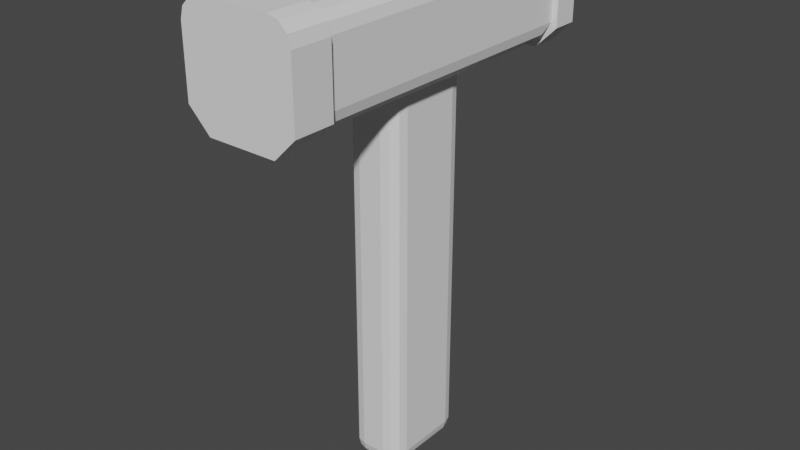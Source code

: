 # Source: Hammer.blend  (saved by Blender 2.80.75; exported with 4.5.12 LTS)
import bpy
from mathutils import Matrix  # noqa: F401  (used for matrix-valued properties, if any)

bpy.ops.wm.read_factory_settings(use_empty=True)
scene = bpy.context.scene
scene.name = 'Scene'

# ---- collections
col_collection = bpy.data.collections.new('Collection'); scene.collection.children.link(col_collection)

# ---- world
world_world = bpy.data.worlds.new('World'); scene.world = world_world
world_world.use_nodes = True; world_world.node_tree.nodes.clear()
_N = world_world.node_tree.nodes; _L = world_world.node_tree.links
n0 = _N.new('ShaderNodeOutputWorld'); n0.name = 'World Output'; n0.location = (300, 300)
n1 = _N.new('ShaderNodeBackground'); n1.name = 'Background'; n1.location = (10, 300)
n1.inputs[0].default_value = (0.05088, 0.05088, 0.05088, 1.0)
_L.new(n1.outputs[0], n0.inputs[0])
n0.is_active_output = True
world_world.color = (0.05088, 0.05088, 0.05088)
world_world.use_sun_shadow = False
world_world.sun_shadow_jitter_overblur = 0.0

# ---- meshes
me_cube_001 = bpy.data.meshes.new('Cube.001')
me_cube_001.from_pydata([(0.004754, -0.01888, 0.07129), (0.01139, -0.01224, 0.07129), (0.01276, -0.02538, 0.07129), (0.008075, -0.01799, 0.07129), (0.01051, -0.01556, 0.07129), (0.01139, 0.01224, 0.07129), (0.004754, 0.01888, 0.07129), (0.01276, 0.02538, 0.07129), (0.01051, 0.01556, 0.07129), (0.008075, 0.01799, 0.07129), (-0.004754, 0.01888, 0.07129), (-0.01139, 0.01224, 0.07129), (-0.01276, 0.02538, 0.07129), (-0.008075, 0.01799, 0.07129), (-0.01051, 0.01556, 0.07129), (-0.01139, -0.01224, 0.07129), (-0.004754, -0.01888, 0.07129), (-0.01276, -0.02538, 0.07129), (-0.01051, -0.01556, 0.07129), (-0.008075, -0.01799, 0.07129), (0.004754, -0.01888, -0.07801), (0.004754, -0.01224, -0.08465), (0.01139, -0.01224, -0.07801), (0.004754, -0.018, -0.08132), (0.00807, -0.018, -0.07801), (0.00793, -0.01713, -0.08118), (0.00807, -0.01224, -0.08376), (0.004754, -0.01556, -0.08376), (0.00793, -0.01542, -0.0829), (0.01051, -0.01556, -0.07801), (0.01051, -0.01224, -0.08132), (0.009646, -0.01542, -0.08118), (0.004754, 0.01888, -0.07801), (0.01139, 0.01224, -0.07801), (0.004754, 0.01224, -0.08465), (0.00807, 0.018, -0.07801), (0.004754, 0.018, -0.08132), (0.00793, 0.01713, -0.08118), (0.01051, 0.01224, -0.08132), (0.01051, 0.01556, -0.07801), (0.009646, 0.01542, -0.08118), (0.004754, 0.01556, -0.08376), (0.00807, 0.01224, -0.08376), (0.00793, 0.01542, -0.0829), (-0.01139, 0.01224, -0.07801), (-0.004754, 0.01888, -0.07801), (-0.004754, 0.01224, -0.08465), (-0.01051, 0.01556, -0.07801), (-0.01051, 0.01224, -0.08132), (-0.009646, 0.01542, -0.08118), (-0.004754, 0.018, -0.08132), (-0.00807, 0.018, -0.07801), (-0.00793, 0.01713, -0.08118), (-0.00807, 0.01224, -0.08376), (-0.004754, 0.01556, -0.08376), (-0.00793, 0.01542, -0.0829), (-0.01139, -0.01224, -0.07801), (-0.004754, -0.01224, -0.08465), (-0.004754, -0.01888, -0.07801), (-0.01051, -0.01224, -0.08132), (-0.01051, -0.01556, -0.07801), (-0.009646, -0.01542, -0.08118), (-0.004754, -0.01556, -0.08376), (-0.00807, -0.01224, -0.08376), (-0.00793, -0.01542, -0.0829), (-0.00807, -0.018, -0.07801), (-0.004754, -0.018, -0.08132), (-0.00793, -0.01713, -0.08118), (-0.01225, -0.06, 0.11), (-0.02, -0.06, 0.1022), (-0.01612, -0.06, 0.109), (-0.01896, -0.06, 0.1061), (-0.02, 0.06, 0.1022), (-0.01225, 0.06, 0.11), (-0.01896, 0.06, 0.1061), (-0.01612, 0.06, 0.109), (0.02, -0.06, 0.1022), (0.01225, -0.06, 0.11), (0.01896, -0.06, 0.1061), (0.01612, -0.06, 0.109), (0.01225, 0.06, 0.11), (0.02, 0.06, 0.1022), (0.01612, 0.06, 0.109), (0.01896, 0.06, 0.1061), (-0.02, -0.06, 0.07904), (-0.01276, -0.02538, 0.07129), (-0.01225, -0.06, 0.07129), (-0.01903, -0.05536, 0.07516), (-0.01638, -0.04269, 0.07233), (-0.01276, 0.02538, 0.07129), (-0.02, 0.06, 0.07904), (-0.01225, 0.06, 0.07129), (-0.01638, 0.04269, 0.07233), (-0.01903, 0.05536, 0.07516), (0.02, 0.06, 0.07904), (0.01276, 0.02538, 0.07129), (0.01225, 0.06, 0.07129), (0.01903, 0.05536, 0.07516), (0.01638, 0.04269, 0.07233), (0.01276, -0.02538, 0.07129), (0.02, -0.06, 0.07904), (0.01225, -0.06, 0.07129), (0.01638, -0.04269, 0.07233), (0.01903, -0.05536, 0.07516), (-0.01391, -0.06, 0.06789), (-0.02272, -0.06, 0.0767), (0.02272, -0.06, 0.0767), (0.01391, -0.06, 0.06789), (-0.01832, -0.06, 0.1107), (-0.01391, -0.06, 0.1119), (-0.02154, -0.06, 0.1075), (-0.02272, -0.06, 0.1031), (0.01391, -0.06, 0.1119), (0.01832, -0.06, 0.1107), (0.02154, -0.06, 0.1075), (0.02272, -0.06, 0.1031), (-0.01391, -0.07611, 0.06789), (-0.02272, -0.07611, 0.0767), (0.02272, -0.07611, 0.0767), (0.01391, -0.07611, 0.06789), (-0.01832, -0.07611, 0.1107), (-0.01391, -0.07611, 0.1119), (-0.02154, -0.07611, 0.1075), (-0.02272, -0.07611, 0.1031), (0.01391, -0.07611, 0.1119), (0.01832, -0.07611, 0.1107), (0.02154, -0.07611, 0.1075), (0.02272, -0.07611, 0.1031), (-0.02231, 0.06, 0.07705), (-0.01367, 0.06, 0.0684), (0.01367, 0.06, 0.0684), (0.02231, 0.06, 0.07705), (-0.01367, 0.06, 0.1116), (-0.01799, 0.06, 0.1104), (-0.02115, 0.06, 0.1073), (-0.02231, 0.06, 0.1029), (0.01799, 0.06, 0.1104), (0.01367, 0.06, 0.1116), (0.02115, 0.06, 0.1073), (0.02231, 0.06, 0.1029), (-0.02231, 0.07083, 0.07705), (-0.01367, 0.07083, 0.0684), (0.01367, 0.07083, 0.0684), (0.02231, 0.07083, 0.07705), (-0.01367, 0.07083, 0.1116), (-0.01799, 0.07083, 0.1104), (-0.02115, 0.07083, 0.1073), (-0.02231, 0.07083, 0.1029), (0.01799, 0.07083, 0.1104), (0.01367, 0.07083, 0.1116), (0.02115, 0.07083, 0.1073), (0.02231, 0.07083, 0.1029)], [], [(80, 73, 68, 77), (94, 81, 76, 100), (99, 101, 86, 85, 17, 16, 0, 2), (84, 69, 72, 90), (5, 1, 22, 33), (73, 80, 137, 132), (0, 16, 58, 20), (10, 6, 32, 45), (95, 99, 2, 1, 5, 7), (21, 57, 46, 34), (15, 11, 44, 56), (89, 91, 96, 95, 7, 6, 10, 12), (0, 3, 2), (3, 4, 2), (4, 1, 2), (5, 8, 7), (8, 9, 7), (9, 6, 7), (10, 13, 12), (13, 14, 12), (14, 11, 12), (15, 18, 17), (18, 19, 17), (19, 16, 17), (20, 23, 25, 24), (23, 27, 28, 25), (21, 26, 28, 27), (26, 30, 31, 28), (22, 29, 31, 30), (29, 24, 25, 31), (25, 28, 31), (32, 35, 37, 36), (35, 39, 40, 37), (33, 38, 40, 39), (38, 42, 43, 40), (34, 41, 43, 42), (41, 36, 37, 43), (37, 40, 43), (44, 47, 49, 48), (47, 51, 52, 49), (45, 50, 52, 51), (50, 54, 55, 52), (46, 53, 55, 54), (53, 48, 49, 55), (49, 52, 55), (56, 59, 61, 60), (59, 63, 64, 61), (57, 62, 64, 63), (62, 66, 67, 64), (58, 65, 67, 66), (65, 60, 61, 67), (61, 64, 67), (56, 44, 48, 59), (59, 48, 53, 63), (63, 53, 46, 57), (20, 58, 66, 23), (23, 66, 62, 27), (27, 62, 57, 21), (45, 32, 36, 50), (50, 36, 41, 54), (54, 41, 34, 46), (33, 22, 30, 38), (38, 30, 26, 42), (42, 26, 21, 34), (0, 20, 24, 3), (3, 24, 29, 4), (4, 29, 22, 1), (32, 6, 9, 35), (35, 9, 8, 39), (39, 8, 5, 33), (44, 11, 14, 47), (47, 14, 13, 51), (51, 13, 10, 45), (15, 56, 60, 18), (18, 60, 65, 19), (19, 65, 58, 16), (85, 89, 12, 11, 15, 17), (84, 87, 86), (87, 88, 86), (88, 85, 86), (89, 92, 91), (92, 93, 91), (93, 90, 91), (94, 97, 96), (97, 98, 96), (98, 95, 96), (99, 102, 101), (102, 103, 101), (103, 100, 101), (68, 73, 75, 70), (70, 75, 74, 71), (71, 74, 72, 69), (80, 77, 79, 82), (82, 79, 78, 83), (83, 78, 76, 81), (94, 100, 103, 97), (97, 103, 102, 98), (98, 102, 99, 95), (84, 90, 93, 87), (87, 93, 92, 88), (88, 92, 89, 85), (84, 86, 104, 105), (112, 109, 121, 124), (77, 68, 109, 112), (68, 70, 108, 109), (71, 69, 111, 110), (69, 84, 105, 111), (101, 100, 106, 107), (70, 71, 110, 108), (86, 101, 107, 104), (76, 78, 114, 115), (78, 79, 113, 114), (100, 76, 115, 106), (79, 77, 112, 113), (119, 118, 127, 126, 125, 124, 121, 120, 122, 123, 117, 116), (105, 104, 116, 117), (115, 114, 126, 127), (110, 111, 123, 122), (111, 105, 117, 123), (107, 106, 118, 119), (104, 107, 119, 116), (113, 112, 124, 125), (109, 108, 120, 121), (106, 115, 127, 118), (114, 113, 125, 126), (108, 110, 122, 120), (134, 133, 145, 146), (94, 96, 130, 131), (80, 82, 136, 137), (96, 91, 129, 130), (91, 90, 128, 129), (83, 81, 139, 138), (82, 83, 138, 136), (81, 94, 131, 139), (72, 74, 134, 135), (90, 72, 135, 128), (74, 75, 133, 134), (75, 73, 132, 133), (141, 140, 147, 146, 145, 144, 149, 148, 150, 151, 143, 142), (130, 129, 141, 142), (129, 128, 140, 141), (138, 139, 151, 150), (135, 134, 146, 147), (139, 131, 143, 151), (131, 130, 142, 143), (128, 135, 147, 140), (137, 136, 148, 149), (133, 132, 144, 145), (132, 137, 149, 144), (136, 138, 150, 148)])
_uv = me_cube_001.uv_layers.new(name='UVMap')
_uv.uv.foreach_set('vector', [0.6734, 0.5, 0.8266, 0.5, 0.8266, 0.75, 0.6734, 0.75, 0.5898, 0.5, 0.6162, 0.5, 0.6162, 0.75, 0.5898, 0.75, 0.581, 0.75, 0.581, 0.7984, 0.581, 0.9516, 0.581, 1.0, 0.581, 1.0, 0.581, 0.9272, 0.581, 0.8228, 0.581, 0.75, 0.5898, 0.0, 0.6162, 0.0, 0.6162, 0.25, 0.5898, 0.25, 0.581, 0.544, 0.581, 0.706, 0.581, 0.706, 0.581, 0.544, 0.8266, 0.5, 0.6734, 0.5, 0.6734, 0.5, 0.8266, 0.5, 0.581, 0.8228, 0.581, 0.9272, 0.581, 0.9272, 0.581, 0.8228, 0.581, 0.3228, 0.581, 0.4272, 0.581, 0.4272, 0.581, 0.3228, 0.581, 0.5, 0.581, 0.75, 0.581, 0.75, 0.581, 0.706, 0.581, 0.544, 0.581, 0.5, 0.581, 0.5178, 0.581, 0.2322, 0.581, 0.3092, 0.581, 0.4408, 0.581, 0.04396, 0.581, 0.206, 0.581, 0.206, 0.581, 0.04396, 0.581, 0.25, 0.581, 0.2984, 0.581, 0.4516, 0.581, 0.5, 0.581, 0.5, 0.581, 0.4272, 0.581, 0.3228, 0.581, 0.25, 0.581, 0.8228, 0.581, 0.7864, 0.581, 0.75, 0.581, 0.7864, 0.581, 0.7598, 0.581, 0.75, 0.581, 0.7598, 0.581, 0.75, 0.581, 0.75, 0.581, 0.544, 0.581, 0.522, 0.581, 0.5, 0.581, 0.522, 0.581, 0.5059, 0.581, 0.5, 0.581, 0.5059, 0.581, 0.5, 0.581, 0.5, 0.581, 0.3228, 0.581, 0.2864, 0.581, 0.25, 0.581, 0.2864, 0.581, 0.2598, 0.581, 0.25, 0.581, 0.2598, 0.581, 0.25, 0.581, 0.25, 0.581, 0.04396, 0.581, 0.02198, 0.581, 0.0, 0.581, 0.02198, 0.581, 0.005889, 0.581, 0.0, 0.581, 0.005889, 0.581, 0.0, 0.581, 0.0, 0.581, 0.8228, 0.581, 0.8228, 0.581, 0.788, 0.581, 0.7865, 0.581, 0.8228, 0.581, 0.8228, 0.581, 0.788, 0.581, 0.788, 0.581, 0.5178, 0.581, 0.6147, 0.581, 0.6254, 0.581, 0.5264, 0.581, 0.6147, 0.581, 0.706, 0.581, 0.7271, 0.581, 0.6254, 0.581, 0.706, 0.581, 0.728, 0.581, 0.7271, 0.581, 0.706, 0.581, 0.728, 0.581, 0.7865, 0.581, 0.788, 0.581, 0.7271, 0.581, 0.788, 0.581, 0.788, 0.581, 0.75, 0.581, 0.4272, 0.581, 0.4635, 0.581, 0.462, 0.581, 0.4272, 0.581, 0.4635, 0.581, 0.522, 0.581, 0.5229, 0.581, 0.462, 0.581, 0.544, 0.581, 0.544, 0.581, 0.5229, 0.581, 0.522, 0.581, 0.544, 0.581, 0.4894, 0.581, 0.4725, 0.581, 0.5229, 0.581, 0.4408, 0.581, 0.4322, 0.581, 0.4725, 0.581, 0.4894, 0.581, 0.4322, 0.581, 0.4272, 0.581, 0.462, 0.581, 0.4725, 0.581, 0.462, 0.581, 0.5229, 0.581, 0.4725, 0.581, 0.206, 0.581, 0.228, 0.581, 0.2271, 0.581, 0.206, 0.581, 0.228, 0.581, 0.2865, 0.581, 0.288, 0.581, 0.2271, 0.581, 0.3228, 0.581, 0.3228, 0.581, 0.288, 0.581, 0.2865, 0.581, 0.3228, 0.581, 0.3178, 0.581, 0.2775, 0.581, 0.288, 0.581, 0.3092, 0.581, 0.2606, 0.581, 0.2775, 0.581, 0.3178, 0.581, 0.2606, 0.581, 0.206, 0.581, 0.2271, 0.581, 0.2775, 0.581, 0.2271, 0.581, 0.288, 0.581, 0.2775, 0.581, 0.04396, 0.581, 0.04396, 0.581, 0.02294, 0.581, 0.02201, 0.581, 0.04396, 0.581, 0.1353, 0.581, 0.1246, 0.581, 0.02294, 0.581, 0.2322, 0.581, 0.2236, 0.581, 0.1246, 0.581, 0.1353, 0.581, 0.2236, 0.581, 0.2185, 0.581, 0.114, 0.581, 0.1246, 0.581, 0.9272, 0.581, 0.9635, 0.581, 0.962, 0.581, 0.9272, 0.581, 0.9635, 0.581, 1.0, 0.581, 1.0, 0.581, 0.962, 0.581, 0.02294, 0.581, 0.02294, 0.581, 0.0, 0.581, 0.04396, 0.581, 0.206, 0.581, 0.206, 0.581, 0.04396, 0.581, 0.04396, 0.581, 0.206, 0.581, 0.2606, 0.581, 0.1353, 0.581, 0.1353, 0.581, 0.2606, 0.581, 0.3092, 0.581, 0.2322, 0.581, 0.8228, 0.581, 0.9272, 0.581, 0.9272, 0.581, 0.8228, 0.581, 0.8228, 0.581, 0.9272, 0.581, 0.9272, 0.581, 0.8228, 0.581, 0.5264, 0.581, 0.2236, 0.581, 0.2322, 0.581, 0.5178, 0.581, 0.3228, 0.581, 0.4272, 0.581, 0.4272, 0.581, 0.3228, 0.581, 0.3228, 0.581, 0.4272, 0.581, 0.4322, 0.581, 0.3178, 0.581, 0.3178, 0.581, 0.4322, 0.581, 0.4408, 0.581, 0.3092, 0.581, 0.544, 0.581, 0.706, 0.581, 0.706, 0.581, 0.544, 0.581, 0.544, 0.581, 0.706, 0.581, 0.6147, 0.581, 0.4894, 0.581, 0.4894, 0.581, 0.6147, 0.581, 0.5178, 0.581, 0.4408, 0.581, 0.8228, 0.581, 0.8228, 0.581, 0.7865, 0.581, 0.7864, 0.581, 0.7864, 0.581, 0.7865, 0.581, 0.728, 0.581, 0.728, 0.581, 0.728, 0.581, 0.728, 0.581, 0.706, 0.581, 0.706, 0.581, 0.4272, 0.581, 0.4272, 0.581, 0.4636, 0.581, 0.4635, 0.581, 0.4635, 0.581, 0.4636, 0.581, 0.522, 0.581, 0.522, 0.581, 0.522, 0.581, 0.522, 0.581, 0.544, 0.581, 0.544, 0.581, 0.206, 0.581, 0.206, 0.581, 0.228, 0.581, 0.228, 0.581, 0.228, 0.581, 0.228, 0.581, 0.2864, 0.581, 0.2865, 0.581, 0.2865, 0.581, 0.2864, 0.581, 0.3228, 0.581, 0.3228, 0.581, 0.04396, 0.581, 0.04396, 0.581, 0.02201, 0.581, 0.02198, 0.581, 0.02198, 0.581, 0.02201, 0.581, 0.0, 0.581, 0.0, 0.581, 0.9636, 0.581, 0.9635, 0.581, 0.9272, 0.581, 0.9272, 0.581, 0.0, 0.581, 0.25, 0.581, 0.25, 0.581, 0.206, 0.581, 0.04396, 0.581, 0.0, 0.5898, 0.0, 0.581, 0.009662, 0.581, 0.0, 0.581, 0.009662, 0.581, 0.03606, 0.581, 0.0, 0.581, 0.03606, 0.581, 0.07212, 0.581, 0.0, 0.581, 0.25, 0.581, 0.25, 0.581, 0.2984, 0.581, 0.25, 0.581, 0.25, 0.581, 0.2984, 0.581, 0.25, 0.581, 0.25, 0.581, 0.2984, 0.5898, 0.5, 0.5854, 0.5097, 0.581, 0.4516, 0.5854, 0.5097, 0.5822, 0.5361, 0.581, 0.4516, 0.5822, 0.5361, 0.581, 0.5721, 0.581, 0.4516, 0.581, 0.75, 0.581, 0.75, 0.581, 0.7984, 0.581, 0.75, 0.581, 0.75, 0.581, 0.7984, 0.581, 0.75, 0.581, 0.75, 0.581, 0.7984, 0.8266, 0.75, 0.8266, 0.5, 0.8508, 0.5, 0.8508, 0.75, 0.8508, 0.75, 0.8508, 0.5, 0.875, 0.5, 0.875, 0.75, 0.6206, 0.0, 0.6206, 0.25, 0.6162, 0.25, 0.6162, 0.0, 0.6734, 0.5, 0.6734, 0.75, 0.6408, 0.7581, 0.6408, 0.4919, 0.6408, 0.4919, 0.6408, 0.7581, 0.6206, 0.7522, 0.6206, 0.4978, 0.6206, 0.4978, 0.6206, 0.7522, 0.6162, 0.75, 0.6162, 0.5, 0.5898, 0.5, 0.5898, 0.75, 0.5854, 0.7403, 0.5854, 0.5097, 0.5854, 0.5097, 0.5854, 0.7403, 0.581, 0.75, 0.581, 0.5, 0.581, 0.5, 0.581, 0.75, 0.581, 0.75, 0.581, 0.5, 0.5898, 0.0, 0.5898, 0.25, 0.5854, 0.2403, 0.5854, 0.009662, 0.5854, 0.009662, 0.5854, 0.2403, 0.581, 0.25, 0.581, 0.0, 0.581, 0.0, 0.581, 0.25, 0.581, 0.25, 0.581, 0.0, 0.5898, 0.0, 0.581, 0.0, 0.581, 0.0, 0.5898, 0.0, 0.6734, 0.75, 0.8266, 0.75, 0.8266, 0.75, 0.6734, 0.75, 0.6734, 0.75, 0.8266, 0.75, 0.8266, 0.75, 0.6734, 0.75, 0.8266, 0.75, 0.8508, 0.75, 0.8508, 0.75, 0.8266, 0.75, 0.6206, 0.0, 0.6162, 0.0, 0.6162, 0.0, 0.6206, 0.0, 0.6162, 0.0, 0.5898, 0.0, 0.5898, 0.0, 0.6162, 0.0, 0.581, 0.7984, 0.581, 0.75, 0.581, 0.75, 0.581, 0.7984, 0.8508, 0.75, 0.875, 0.75, 0.875, 0.75, 0.8508, 0.75, 0.581, 0.9516, 0.581, 0.7984, 0.581, 0.7984, 0.581, 0.9516, 0.6162, 0.75, 0.6206, 0.7522, 0.6206, 0.7522, 0.6162, 0.75, 0.6206, 0.7522, 0.6408, 0.7581, 0.6408, 0.7581, 0.6206, 0.7522, 0.5898, 0.75, 0.6162, 0.75, 0.6162, 0.75, 0.5898, 0.75, 0.6408, 0.7581, 0.6734, 0.75, 0.6734, 0.75, 0.6408, 0.7581, 0.581, 0.7984, 0.5898, 0.75, 0.6162, 0.75, 0.6206, 0.7522, 0.6408, 0.7581, 0.625, 0.7984, 0.625, 0.9516, 0.6238, 0.9758, 0.6206, 0.9935, 0.6162, 1.0, 0.5898, 1.0, 0.581, 0.9516, 0.5898, 0.0, 0.581, 0.0, 0.581, 0.0, 0.5898, 0.0, 0.6162, 0.75, 0.6206, 0.7522, 0.6206, 0.7522, 0.6162, 0.75, 0.6206, 0.0, 0.6162, 0.0, 0.6162, 0.0, 0.6206, 0.0, 0.6162, 0.0, 0.5898, 0.0, 0.5898, 0.0, 0.6162, 0.0, 0.581, 0.7984, 0.581, 0.75, 0.581, 0.75, 0.581, 0.7984, 0.581, 0.9516, 0.581, 0.7984, 0.581, 0.7984, 0.581, 0.9516, 0.6408, 0.7581, 0.6734, 0.75, 0.6734, 0.75, 0.6408, 0.7581, 0.8266, 0.75, 0.8508, 0.75, 0.8508, 0.75, 0.8266, 0.75, 0.5898, 0.75, 0.6162, 0.75, 0.6162, 0.75, 0.5898, 0.75, 0.6206, 0.7522, 0.6408, 0.7581, 0.6408, 0.7581, 0.6206, 0.7522, 0.8508, 0.75, 0.875, 0.75, 0.875, 0.75, 0.8508, 0.75, 0.875, 0.5, 0.8508, 0.5, 0.8508, 0.5, 0.875, 0.5, 0.5898, 0.5, 0.581, 0.4516, 0.581, 0.4516, 0.5898, 0.5, 0.6734, 0.5, 0.6408, 0.4919, 0.6408, 0.4919, 0.6734, 0.5, 0.581, 0.4516, 0.581, 0.2984, 0.581, 0.2984, 0.581, 0.4516, 0.581, 0.2984, 0.581, 0.25, 0.581, 0.25, 0.581, 0.2984, 0.6206, 0.4978, 0.6162, 0.5, 0.6162, 0.5, 0.6206, 0.4978, 0.6408, 0.4919, 0.6206, 0.4978, 0.6206, 0.4978, 0.6408, 0.4919, 0.6162, 0.5, 0.5898, 0.5, 0.5898, 0.5, 0.6162, 0.5, 0.6162, 0.25, 0.6206, 0.25, 0.6206, 0.25, 0.6162, 0.25, 0.5898, 0.25, 0.6162, 0.25, 0.6162, 0.25, 0.5898, 0.25, 0.875, 0.5, 0.8508, 0.5, 0.8508, 0.5, 0.875, 0.5, 0.8508, 0.5, 0.8266, 0.5, 0.8266, 0.5, 0.8508, 0.5, 0.581, 0.2984, 0.5898, 0.25, 0.6162, 0.25, 0.6206, 0.2565, 0.6238, 0.2742, 0.625, 0.2984, 0.625, 0.4516, 0.6408, 0.4919, 0.6206, 0.4978, 0.6162, 0.5, 0.5898, 0.5, 0.581, 0.4516, 0.581, 0.4516, 0.581, 0.2984, 0.581, 0.2984, 0.581, 0.4516, 0.581, 0.2984, 0.581, 0.25, 0.581, 0.25, 0.581, 0.2984, 0.6206, 0.4978, 0.6162, 0.5, 0.6162, 0.5, 0.6206, 0.4978, 0.6162, 0.25, 0.6206, 0.25, 0.6206, 0.25, 0.6162, 0.25, 0.6162, 0.5, 0.5898, 0.5, 0.5898, 0.5, 0.6162, 0.5, 0.5898, 0.5, 0.581, 0.4516, 0.581, 0.4516, 0.5898, 0.5, 0.5898, 0.25, 0.6162, 0.25, 0.6162, 0.25, 0.5898, 0.25, 0.6734, 0.5, 0.6408, 0.4919, 0.6408, 0.4919, 0.6734, 0.5, 0.8508, 0.5, 0.8266, 0.5, 0.8266, 0.5, 0.8508, 0.5, 0.8266, 0.5, 0.6734, 0.5, 0.6734, 0.5, 0.8266, 0.5, 0.6408, 0.4919, 0.6206, 0.4978, 0.6206, 0.4978, 0.6408, 0.4919])
me_cube_001.use_remesh_preserve_volume = False
me_cube_001.use_remesh_preserve_attributes = False
me_cube_001.use_mirror_vertex_groups = False
me_cube_001.update()

# ---- objects
ob_cube = bpy.data.objects.new('Cube', me_cube_001)

# ---- transforms, parenting, visibility, modifiers, constraints
ob_cube.location = (0.0, 0.0, 0.0)
ob_cube.lineart.crease_threshold = 0.0

# ---- collection membership
col_collection.objects.link(ob_cube)

# ---- scene / render settings (as saved in the file)
scene.frame_start = 1; scene.frame_end = 250; scene.frame_set(1)
scene.render.engine = 'BLENDER_EEVEE_NEXT'
scene.cycles.use_denoising = False
scene.cycles.samples = 128
scene.cycles.sampling_pattern = 'TABULATED_SOBOL'
scene.cycles.use_adaptive_sampling = False
scene.cycles.use_light_tree = False
scene.view_settings.view_transform = 'Filmic'
bpy.context.view_layer.update()

# ---- added for rendering (the .blend has no active camera and no usable light): camera, sun
cam_auto = bpy.data.cameras.new('AutoCamera')
cam_auto.lens = 50.0
cam_auto.sensor_width = 36.0
cam_auto.clip_end = 1000.0
ob_auto_camera = bpy.data.objects.new('AutoCamera', cam_auto)
scene.collection.objects.link(ob_auto_camera)
ob_auto_camera.location = (0.230889, -0.279707, 0.19832)
ob_auto_camera.rotation_euler = (1.09748, -7.21219e-08, 0.694738)
scene.camera = ob_auto_camera
light_auto_sun = bpy.data.lights.new('AutoSun', 'SUN')
light_auto_sun.energy = 3.0
light_auto_sun.angle = 0.0523599
ob_auto_sun = bpy.data.objects.new('AutoSun', light_auto_sun)
scene.collection.objects.link(ob_auto_sun)
ob_auto_sun.rotation_euler = (0.872665, 0.174533, 0.523599)
bpy.context.view_layer.update()
